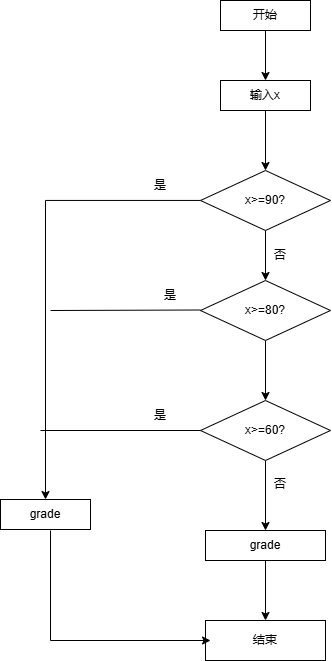

The diagram above was exported from draw.io. Its source (the exported page's mxGraphModel, read from the mxfile embedded in the PNG):
<mxGraphModel dx="831" dy="819" grid="1" gridSize="10" guides="1" tooltips="1" connect="1" arrows="1" fold="1" page="1" pageScale="1" pageWidth="827" pageHeight="1169" math="0" shadow="0">
  <root>
    <mxCell id="0" />
    <mxCell id="1" parent="0" />
    <mxCell id="UD5x39VaggXnW6yrf0kZ-26" value="" style="edgeStyle=orthogonalEdgeStyle;rounded=0;orthogonalLoop=1;jettySize=auto;html=1;" edge="1" parent="1" source="UD5x39VaggXnW6yrf0kZ-22" target="UD5x39VaggXnW6yrf0kZ-25">
      <mxGeometry relative="1" as="geometry" />
    </mxCell>
    <mxCell id="UD5x39VaggXnW6yrf0kZ-22" value="开始" style="rounded=0;whiteSpace=wrap;html=1;" vertex="1" parent="1">
      <mxGeometry x="250" y="670" width="90" height="30" as="geometry" />
    </mxCell>
    <mxCell id="UD5x39VaggXnW6yrf0kZ-33" value="" style="edgeStyle=orthogonalEdgeStyle;rounded=0;orthogonalLoop=1;jettySize=auto;html=1;" edge="1" parent="1" source="UD5x39VaggXnW6yrf0kZ-24" target="UD5x39VaggXnW6yrf0kZ-29">
      <mxGeometry relative="1" as="geometry" />
    </mxCell>
    <mxCell id="UD5x39VaggXnW6yrf0kZ-35" value="" style="edgeStyle=orthogonalEdgeStyle;rounded=0;orthogonalLoop=1;jettySize=auto;html=1;" edge="1" parent="1" source="UD5x39VaggXnW6yrf0kZ-24" target="UD5x39VaggXnW6yrf0kZ-30">
      <mxGeometry relative="1" as="geometry" />
    </mxCell>
    <mxCell id="UD5x39VaggXnW6yrf0kZ-24" value="x&amp;gt;=90?" style="rhombus;whiteSpace=wrap;html=1;" vertex="1" parent="1">
      <mxGeometry x="230" y="840" width="130" height="60" as="geometry" />
    </mxCell>
    <mxCell id="UD5x39VaggXnW6yrf0kZ-27" value="" style="edgeStyle=orthogonalEdgeStyle;rounded=0;orthogonalLoop=1;jettySize=auto;html=1;" edge="1" parent="1" source="UD5x39VaggXnW6yrf0kZ-25" target="UD5x39VaggXnW6yrf0kZ-24">
      <mxGeometry relative="1" as="geometry" />
    </mxCell>
    <mxCell id="UD5x39VaggXnW6yrf0kZ-25" value="输入x" style="rounded=0;whiteSpace=wrap;html=1;" vertex="1" parent="1">
      <mxGeometry x="250" y="750" width="90" height="30" as="geometry" />
    </mxCell>
    <mxCell id="UD5x39VaggXnW6yrf0kZ-29" value="grade" style="rounded=0;whiteSpace=wrap;html=1;" vertex="1" parent="1">
      <mxGeometry x="30" y="1169" width="90" height="30" as="geometry" />
    </mxCell>
    <mxCell id="UD5x39VaggXnW6yrf0kZ-39" value="" style="edgeStyle=orthogonalEdgeStyle;rounded=0;orthogonalLoop=1;jettySize=auto;html=1;" edge="1" parent="1" source="UD5x39VaggXnW6yrf0kZ-30" target="UD5x39VaggXnW6yrf0kZ-31">
      <mxGeometry relative="1" as="geometry" />
    </mxCell>
    <mxCell id="UD5x39VaggXnW6yrf0kZ-30" value="x&amp;gt;=80?" style="rhombus;whiteSpace=wrap;html=1;" vertex="1" parent="1">
      <mxGeometry x="230" y="950" width="130" height="60" as="geometry" />
    </mxCell>
    <mxCell id="UD5x39VaggXnW6yrf0kZ-44" value="" style="edgeStyle=orthogonalEdgeStyle;rounded=0;orthogonalLoop=1;jettySize=auto;html=1;" edge="1" parent="1" source="UD5x39VaggXnW6yrf0kZ-31" target="UD5x39VaggXnW6yrf0kZ-43">
      <mxGeometry relative="1" as="geometry" />
    </mxCell>
    <mxCell id="UD5x39VaggXnW6yrf0kZ-31" value="x&amp;gt;=60?" style="rhombus;whiteSpace=wrap;html=1;" vertex="1" parent="1">
      <mxGeometry x="230" y="1070" width="130" height="60" as="geometry" />
    </mxCell>
    <mxCell id="UD5x39VaggXnW6yrf0kZ-34" value="是" style="text;html=1;align=center;verticalAlign=middle;whiteSpace=wrap;rounded=0;" vertex="1" parent="1">
      <mxGeometry x="160" y="840" width="60" height="30" as="geometry" />
    </mxCell>
    <mxCell id="UD5x39VaggXnW6yrf0kZ-36" value="否" style="text;html=1;align=center;verticalAlign=middle;whiteSpace=wrap;rounded=0;" vertex="1" parent="1">
      <mxGeometry x="280" y="910" width="60" height="30" as="geometry" />
    </mxCell>
    <mxCell id="UD5x39VaggXnW6yrf0kZ-37" value="" style="endArrow=none;html=1;rounded=0;" edge="1" parent="1">
      <mxGeometry width="50" height="50" relative="1" as="geometry">
        <mxPoint x="80" y="980" as="sourcePoint" />
        <mxPoint x="230" y="979.5" as="targetPoint" />
      </mxGeometry>
    </mxCell>
    <mxCell id="UD5x39VaggXnW6yrf0kZ-38" value="" style="endArrow=none;html=1;rounded=0;entryX=0;entryY=0.5;entryDx=0;entryDy=0;" edge="1" parent="1" target="UD5x39VaggXnW6yrf0kZ-31">
      <mxGeometry width="50" height="50" relative="1" as="geometry">
        <mxPoint x="70" y="1100" as="sourcePoint" />
        <mxPoint x="190" y="1100" as="targetPoint" />
      </mxGeometry>
    </mxCell>
    <mxCell id="UD5x39VaggXnW6yrf0kZ-40" value="是" style="text;html=1;align=center;verticalAlign=middle;whiteSpace=wrap;rounded=0;" vertex="1" parent="1">
      <mxGeometry x="170" y="950" width="60" height="30" as="geometry" />
    </mxCell>
    <mxCell id="UD5x39VaggXnW6yrf0kZ-41" value="是" style="text;html=1;align=center;verticalAlign=middle;whiteSpace=wrap;rounded=0;" vertex="1" parent="1">
      <mxGeometry x="160" y="1070" width="60" height="30" as="geometry" />
    </mxCell>
    <mxCell id="UD5x39VaggXnW6yrf0kZ-42" value="结束" style="rounded=0;whiteSpace=wrap;html=1;" vertex="1" parent="1">
      <mxGeometry x="235" y="1290" width="120" height="40" as="geometry" />
    </mxCell>
    <mxCell id="UD5x39VaggXnW6yrf0kZ-46" value="" style="edgeStyle=orthogonalEdgeStyle;rounded=0;orthogonalLoop=1;jettySize=auto;html=1;" edge="1" parent="1" source="UD5x39VaggXnW6yrf0kZ-43" target="UD5x39VaggXnW6yrf0kZ-42">
      <mxGeometry relative="1" as="geometry" />
    </mxCell>
    <mxCell id="UD5x39VaggXnW6yrf0kZ-43" value="grade" style="whiteSpace=wrap;html=1;" vertex="1" parent="1">
      <mxGeometry x="235" y="1200" width="120" height="30" as="geometry" />
    </mxCell>
    <mxCell id="UD5x39VaggXnW6yrf0kZ-45" value="否" style="text;html=1;align=center;verticalAlign=middle;whiteSpace=wrap;rounded=0;" vertex="1" parent="1">
      <mxGeometry x="280" y="1139" width="60" height="30" as="geometry" />
    </mxCell>
    <mxCell id="UD5x39VaggXnW6yrf0kZ-47" value="" style="endArrow=classic;html=1;rounded=0;entryX=0.042;entryY=0.5;entryDx=0;entryDy=0;entryPerimeter=0;" edge="1" parent="1" target="UD5x39VaggXnW6yrf0kZ-42">
      <mxGeometry width="50" height="50" relative="1" as="geometry">
        <mxPoint x="80" y="1310" as="sourcePoint" />
        <mxPoint x="230" y="1310" as="targetPoint" />
      </mxGeometry>
    </mxCell>
    <mxCell id="UD5x39VaggXnW6yrf0kZ-48" value="" style="endArrow=none;html=1;rounded=0;" edge="1" parent="1">
      <mxGeometry width="50" height="50" relative="1" as="geometry">
        <mxPoint x="80" y="1310" as="sourcePoint" />
        <mxPoint x="80" y="1200" as="targetPoint" />
      </mxGeometry>
    </mxCell>
  </root>
</mxGraphModel>